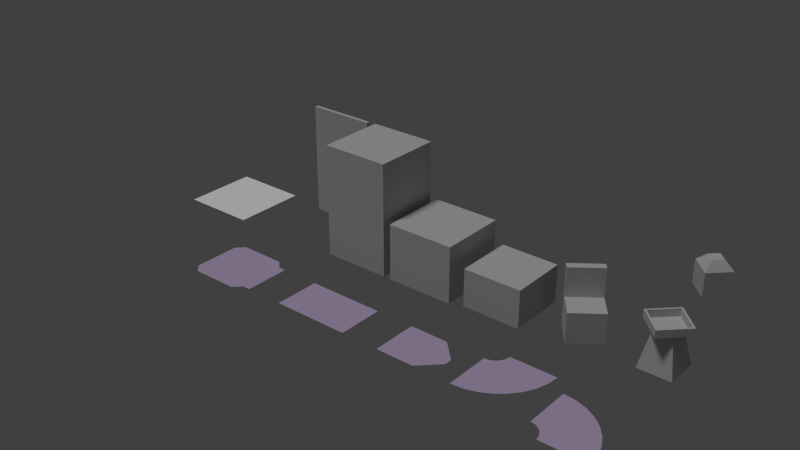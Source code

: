 # Source: tiles.blend  (saved by Blender 2.71.0; exported with 4.5.12 LTS)
import bpy
from mathutils import Matrix  # noqa: F401  (used for matrix-valued properties, if any)

bpy.ops.wm.read_factory_settings(use_empty=True)
scene = bpy.context.scene
scene.name = 'Scene'

# ---- collections
col_collection_1 = bpy.data.collections.new('Collection 1'); scene.collection.children.link(col_collection_1)

# ---- materials (node trees are filled in below, after node groups)
mat_block = bpy.data.materials.new('Block')
mat_block.alpha_threshold = 0.0
mat_block.use_transparent_shadow = False
mat_block.diffuse_color = (0.6038, 0.6038, 0.6038, 1.0)
mat_block.roughness = 0.5
mat_block.specular_intensity = 0.0
mat_block.line_color = (0.0, 0.0, 0.0, 1.0)
mat_path = bpy.data.materials.new('Path')
mat_path.alpha_threshold = 0.0
mat_path.use_transparent_shadow = False
mat_path.diffuse_color = (0.5657, 0.4473, 0.6619, 1.0)
mat_path.roughness = 0.5
mat_path.specular_intensity = 0.0
mat_path.line_color = (0.0, 0.0, 0.0, 1.0)
mat_floor = bpy.data.materials.new('Floor')
mat_floor.alpha_threshold = 0.0
mat_floor.use_transparent_shadow = False
mat_floor.diffuse_color = (1.0, 1.0, 1.0, 1.0)
mat_floor.roughness = 0.5
mat_floor.line_color = (0.0, 0.0, 0.0, 1.0)

# ---- material node trees

# ---- world
world_world = bpy.data.worlds.new('World'); scene.world = world_world
world_world.color = (0.05088, 0.05088, 0.05088)
world_world.use_sun_shadow = False
world_world.sun_shadow_jitter_overblur = 0.0
world_world.cycles.sampling_method = 'MANUAL'
world_world.cycles.sample_map_resolution = 256

# ---- lights
light_sun = bpy.data.lights.new('Sun', 'SUN')
light_sun.transmission_factor = 0.0
light_sun.angle = 0.1993
light_sun.energy = 1.0
light_sun.shadow_buffer_clip_start = 0.5
light_sun.shadow_soft_size = 0.1
light_sun.shadow_cascade_max_distance = 1000.0
light_sun.cycles.use_multiple_importance_sampling = False

# ---- meshes
me_cube_007 = bpy.data.meshes.new('Cube.007')
me_cube_007.from_pydata([(0.0, -0.4649, 1.0), (0.4649, 0.0, 1.0), (-0.4649, 0.0, 1.0), (0.0, 0.4649, 1.0), (0.0, -0.4649, 1.612), (0.4649, 0.0, 1.612), (-0.4649, 0.0, 1.612), (0.0, 0.4649, 1.612), (0.0, -0.2064, 1.835), (0.2064, 0.0, 1.835), (-0.2064, 0.0, 1.835), (0.0, 0.2064, 1.835)], [], [(0, 2, 3, 1), (7, 6, 10, 11), (3, 2, 6, 7), (1, 3, 7, 5), (0, 1, 5, 4), (2, 0, 4, 6), (8, 9, 11, 10), (5, 7, 11, 9), (4, 5, 9, 8), (6, 4, 8, 10)])
me_cube_007.materials.append(mat_block)
me_cube_007.use_remesh_preserve_volume = False
me_cube_007.use_remesh_preserve_attributes = False
me_cube_007.use_mirror_vertex_groups = False
me_cube_007.update()
me_cube_005 = bpy.data.meshes.new('Cube.005')
me_cube_005.from_pydata([(-0.4315, -0.4315, 0.0), (-0.4315, 0.4315, 0.0), (0.4315, 0.4315, 0.0), (0.4315, -0.4315, 0.0), (0.25, -0.25, 0.8986), (0.25, 0.25, 0.8986), (-0.25, 0.25, 0.8986), (-0.25, -0.25, 0.8986), (-0.6051, -2.98e-08, 1.0), (-2.98e-08, 0.6051, 1.0), (0.6051, 2.98e-08, 1.0), (2.98e-08, -0.6051, 1.0), (-0.6051, -2.98e-08, 1.197), (-2.98e-08, 0.6051, 1.197), (0.6051, 2.98e-08, 1.197), (2.98e-08, -0.6051, 1.197), (-0.5342, -2.631e-08, 1.197), (-2.543e-08, 0.5342, 1.197), (0.5342, 2.631e-08, 1.197), (2.718e-08, -0.5342, 1.197), (-0.5342, -2.631e-08, 1.0), (-2.543e-08, 0.5342, 1.0), (0.5342, 2.631e-08, 1.0), (2.718e-08, -0.5342, 1.0)], [], [(8, 9, 6), (0, 7, 6, 1), (2, 5, 4, 3), (8, 6, 7), (10, 5, 9), (3, 4, 7, 0), (1, 6, 5, 2), (6, 9, 5), (8, 11, 15, 12), (11, 10, 14, 15), (10, 9, 13, 14), (9, 8, 12, 13), (12, 15, 19, 16), (15, 14, 18, 19), (14, 13, 17, 18), (13, 12, 16, 17), (16, 19, 23, 20), (19, 18, 22, 23), (18, 17, 21, 22), (17, 16, 20, 21), (20, 23, 22, 21), (8, 7, 11), (7, 4, 11), (11, 4, 10), (5, 10, 4)])
me_cube_005.materials.append(mat_block)
me_cube_005.use_remesh_preserve_volume = False
me_cube_005.use_remesh_preserve_attributes = False
me_cube_005.use_mirror_vertex_groups = False
me_cube_005.update()
me_cube_004 = bpy.data.meshes.new('Cube.004')
me_cube_004.from_pydata([(-0.6212, 0.08648, 0.0), (0.08648, 0.6212, 0.0), (0.6212, -0.08648, 0.0), (-0.08648, -0.6212, 0.0), (-0.6212, 0.08648, 0.8004), (0.08648, 0.6212, 0.8004), (0.6212, -0.08648, 0.8004), (-0.08648, -0.6212, 0.8004), (0.2042, 0.4654, 0.8004), (-0.5035, -0.0693, 0.8004), (-0.6212, 0.08648, 1.556), (0.08648, 0.6212, 1.556), (0.2042, 0.4654, 1.556), (-0.5035, -0.0693, 1.556)], [], [(4, 5, 1, 0), (5, 8, 6, 2, 1), (6, 7, 3, 2), (7, 9, 4, 0, 3), (9, 8, 12, 13), (7, 6, 8, 9), (13, 12, 11, 10), (8, 5, 11, 12), (4, 9, 13, 10), (5, 4, 10, 11)])
me_cube_004.materials.append(mat_block)
me_cube_004.use_remesh_preserve_volume = False
me_cube_004.use_remesh_preserve_attributes = False
me_cube_004.use_mirror_vertex_groups = False
me_cube_004.update()
me_cube_003 = bpy.data.meshes.new('Cube.003')
me_cube_003.from_pydata([(-0.9, 0.8, 0.0), (-0.9, 0.9, 0.0), (0.9, 0.9, 0.0), (0.9, 0.8, 0.0), (-0.9, 0.8, 3.0), (-0.9, 0.9, 3.0), (0.9, 0.9, 3.0), (0.9, 0.8, 3.0)], [], [(4, 5, 1, 0), (5, 6, 2, 1), (6, 7, 3, 2), (7, 4, 0, 3), (7, 6, 5, 4)])
me_cube_003.materials.append(mat_block)
me_cube_003.use_remesh_preserve_volume = False
me_cube_003.use_remesh_preserve_attributes = False
me_cube_003.use_mirror_vertex_groups = False
me_cube_003.update()
me_cube_002 = bpy.data.meshes.new('Cube.002')
me_cube_002.from_pydata([(-0.9, -0.9, 0.0), (-0.9, 0.9, 0.0), (0.9, 0.9, 0.0), (0.9, -0.9, 0.0), (-0.9, -0.9, 3.0), (-0.9, 0.9, 3.0), (0.9, 0.9, 3.0), (0.9, -0.9, 3.0)], [], [(4, 5, 1, 0), (5, 6, 2, 1), (6, 7, 3, 2), (7, 4, 0, 3), (7, 6, 5, 4)])
me_cube_002.materials.append(mat_block)
me_cube_002.use_remesh_preserve_volume = False
me_cube_002.use_remesh_preserve_attributes = False
me_cube_002.use_mirror_vertex_groups = False
me_cube_002.update()
me_plane_013 = bpy.data.meshes.new('Plane.013')
me_plane_013.from_pydata([(-1.0, 0.6, 0.15), (-0.6879, 0.5693, 0.15), (-0.3877, 0.4782, 0.15), (-0.1111, 0.3304, 0.15), (0.1314, 0.1314, 0.15), (0.3304, -0.1111, 0.15), (0.4782, -0.3877, 0.15), (0.5693, -0.6879, 0.15), (0.6, -1.0, 0.15), (-1.0, -0.6, 0.15), (-0.8469, -0.6304, 0.15), (-0.7172, -0.7172, 0.15), (-0.6304, -0.8469, 0.15), (-0.6, -1.0, 0.15)], [], [(13, 8, 7, 6, 5, 4, 3, 2, 1, 0, 9, 10, 11, 12)])
me_plane_013.materials.append(mat_path)
me_plane_013.use_remesh_preserve_volume = False
me_plane_013.use_remesh_preserve_attributes = False
me_plane_013.use_mirror_vertex_groups = False
me_plane_013.update()
me_plane_012 = bpy.data.meshes.new('Plane.012')
me_plane_012.from_pydata([(-1.0, -0.6, 0.15), (-0.6879, -0.5693, 0.15), (-0.3877, -0.4782, 0.15), (-0.1111, -0.3304, 0.15), (0.1314, -0.1314, 0.15), (0.3304, 0.1111, 0.15), (0.4782, 0.3877, 0.15), (0.5693, 0.6879, 0.15), (0.6, 1.0, 0.15), (-1.0, 0.6, 0.15), (-0.8469, 0.6304, 0.15), (-0.7172, 0.7172, 0.15), (-0.6304, 0.8469, 0.15), (-0.6, 1.0, 0.15)], [], [(13, 12, 11, 10, 9, 0, 1, 2, 3, 4, 5, 6, 7, 8)])
me_plane_012.materials.append(mat_path)
me_plane_012.use_remesh_preserve_volume = False
me_plane_012.use_remesh_preserve_attributes = False
me_plane_012.use_mirror_vertex_groups = False
me_plane_012.update()
me_plane_011 = bpy.data.meshes.new('Plane.011')
me_plane_011.from_pydata([(-1.0, 0.6, 0.15), (-1.0, -0.6, 0.15), (-1.192e-07, 0.6, 0.15), (0.0, -0.6, 0.15), (0.5, 0.1, 0.15), (0.5, -0.1, 0.15)], [], [(0, 1, 3, 2), (2, 3, 5, 4)])
me_plane_011.materials.append(mat_path)
me_plane_011.use_remesh_preserve_volume = False
me_plane_011.use_remesh_preserve_attributes = False
me_plane_011.use_mirror_vertex_groups = False
me_plane_011.update()
me_plane_010 = bpy.data.meshes.new('Plane.010')
me_plane_010.from_pydata([(-1.0, 0.6, 0.15), (-1.0, -0.6, 0.15), (1.0, 0.6, 0.15), (1.0, -0.6, 0.15)], [], [(0, 1, 3, 2)])
me_plane_010.materials.append(mat_path)
me_plane_010.use_remesh_preserve_volume = False
me_plane_010.use_remesh_preserve_attributes = False
me_plane_010.use_mirror_vertex_groups = False
me_plane_010.update()
me_plane_009 = bpy.data.meshes.new('Plane.009')
me_plane_009.from_pydata([(0.8, 0.6, 0.15), (0.8, -0.6, 0.15), (1.0, 0.6, 0.15), (1.0, -0.6, 0.15), (0.6, 0.8, 0.15), (0.6, -0.8, 0.15), (-0.6, 0.8, 0.15), (-0.6, -0.8, 0.15), (-0.8, 0.6, 0.15), (-0.8, -0.6, 0.15)], [], [(0, 1, 3, 2), (1, 0, 4, 5), (5, 4, 6, 7), (7, 6, 8, 9)])
me_plane_009.materials.append(mat_path)
me_plane_009.use_remesh_preserve_volume = False
me_plane_009.use_remesh_preserve_attributes = False
me_plane_009.use_mirror_vertex_groups = False
me_plane_009.update()
me_cube_001 = bpy.data.meshes.new('Cube.001')
me_cube_001.from_pydata([(-0.7707, -0.7707, 0.0), (-0.7707, 0.7707, 0.0), (0.7707, 0.7707, 0.0), (0.7707, -0.7707, 0.0), (-0.7707, -0.7707, 1.0), (-0.7707, 0.7707, 1.0), (0.7707, 0.7707, 1.0), (0.7707, -0.7707, 1.0)], [], [(4, 5, 1, 0), (5, 6, 2, 1), (6, 7, 3, 2), (7, 4, 0, 3), (7, 6, 5, 4)])
me_cube_001.materials.append(mat_block)
me_cube_001.use_remesh_preserve_volume = False
me_cube_001.use_remesh_preserve_attributes = False
me_cube_001.use_mirror_vertex_groups = False
me_cube_001.update()
me_cube = bpy.data.meshes.new('Cube')
me_cube.from_pydata([(-0.9, -0.9, 0.0), (-0.9, 0.9, 0.0), (0.9, 0.9, 0.0), (0.9, -0.9, 0.0), (-0.9, -0.9, 1.5), (-0.9, 0.9, 1.5), (0.9, 0.9, 1.5), (0.9, -0.9, 1.5)], [], [(4, 5, 1, 0), (5, 6, 2, 1), (6, 7, 3, 2), (7, 4, 0, 3), (7, 6, 5, 4)])
me_cube.materials.append(mat_block)
me_cube.use_remesh_preserve_volume = False
me_cube.use_remesh_preserve_attributes = False
me_cube.use_mirror_vertex_groups = False
me_cube.update()
me_plane = bpy.data.meshes.new('Plane')
me_plane.from_pydata([(1.0, 1.0, 0.0), (1.0, -1.0, 0.0), (-1.0, 1.0, 0.0), (1.0, 1.0, 0.0), (1.0, -1.0, 0.0), (-1.0, -1.0, 0.0)], [(1, 3)], [(5, 4, 0, 2)])
me_plane.materials.append(mat_floor)
me_plane.use_remesh_preserve_volume = False
me_plane.use_remesh_preserve_attributes = False
me_plane.use_mirror_vertex_groups = False
me_plane.update()

# ---- objects
ob_hamster = bpy.data.objects.new('hamster', me_cube_007)
ob_hamster_cage = bpy.data.objects.new('hamster_cage', me_cube_005)
ob_chair = bpy.data.objects.new('chair', me_cube_004)
ob_blackboard = bpy.data.objects.new('blackboard', me_cube_003)
ob_pillar = bpy.data.objects.new('pillar', me_cube_002)
ob_sun = bpy.data.objects.new('Sun', light_sun)
ob_path_right = bpy.data.objects.new('path_right', me_plane_013)
ob_path_left = bpy.data.objects.new('path_left', me_plane_012)
ob_path_end = bpy.data.objects.new('path_end', me_plane_011)
ob_path_straight = bpy.data.objects.new('path_straight', me_plane_010)
ob_path_start = bpy.data.objects.new('path_start', me_plane_009)
ob_small_desk = bpy.data.objects.new('small_desk', me_cube_001)
ob_desk = bpy.data.objects.new('desk', me_cube)
ob_empty = bpy.data.objects.new('empty', me_plane)

# ---- transforms, parenting, visibility, modifiers, constraints
ob_hamster.location = (7.0, 8.0, 0.0)
ob_hamster.lineart.crease_threshold = 0.0
ob_hamster_cage.location = (7.0, 6.0, 0.0)
ob_hamster_cage.lineart.crease_threshold = 0.0
ob_chair.location = (5.0, 6.0, 0.0)
ob_chair.lineart.crease_threshold = 0.0
ob_blackboard.location = (-3.0, 6.0, 0.0)
ob_blackboard.lineart.crease_threshold = 0.0
ob_pillar.location = (-1.0, 6.0, 0.0)
ob_pillar.lineart.crease_threshold = 0.0
ob_sun.location = (-1.2, -2.272, 6.576)
ob_sun.rotation_euler = (0.3652, -0.07509, -0.2923)
ob_sun.lineart.crease_threshold = 0.0
ob_path_right.location = (7.0, 3.0, 0.0)
ob_path_right.lineart.crease_threshold = 0.0
ob_path_left.location = (5.0, 3.0, 0.0)
ob_path_left.lineart.crease_threshold = 0.0
ob_path_end.location = (3.0, 3.0, 0.0)
ob_path_end.lineart.crease_threshold = 0.0
ob_path_straight.location = (0.0, 3.0, 0.0)
ob_path_straight.lineart.crease_threshold = 0.0
ob_path_start.location = (-3.0, 3.0, 0.0)
ob_path_start.lineart.crease_threshold = 0.0
ob_small_desk.location = (3.0, 6.0, 0.0)
ob_small_desk.lineart.crease_threshold = 0.0
ob_desk.location = (1.0, 6.0, 0.0)
ob_desk.lineart.crease_threshold = 0.0
ob_empty.location = (-6.0, 6.0, 0.0)
ob_empty.lineart.crease_threshold = 0.0

# ---- collection membership
col_collection_1.objects.link(ob_hamster)
col_collection_1.objects.link(ob_hamster_cage)
col_collection_1.objects.link(ob_chair)
col_collection_1.objects.link(ob_blackboard)
col_collection_1.objects.link(ob_pillar)
col_collection_1.objects.link(ob_sun)
col_collection_1.objects.link(ob_path_right)
col_collection_1.objects.link(ob_path_left)
col_collection_1.objects.link(ob_path_end)
col_collection_1.objects.link(ob_path_straight)
col_collection_1.objects.link(ob_path_start)
col_collection_1.objects.link(ob_small_desk)
col_collection_1.objects.link(ob_desk)
col_collection_1.objects.link(ob_empty)

# ---- scene / render settings (as saved in the file)
scene.frame_start = 1; scene.frame_end = 250; scene.frame_set(1)
scene.render.engine = 'BLENDER_EEVEE_NEXT'
scene.render.resolution_percentage = 50
scene.render.dither_intensity = 0.0
scene.cycles.use_denoising = False
scene.cycles.samples = 10
scene.cycles.sampling_pattern = 'TABULATED_SOBOL'
scene.cycles.light_sampling_threshold = 0.0
scene.cycles.use_adaptive_sampling = False
scene.cycles.use_light_tree = False
scene.cycles.blur_glossy = 0.0
scene.cycles.volume_bounces = 1
scene.cycles.pixel_filter_type = 'GAUSSIAN'
scene.cycles.sample_clamp_indirect = 0.0
scene.view_settings.view_transform = 'Standard'
bpy.context.view_layer.update()

# ---- added for rendering (the .blend has no active camera): camera
cam_auto = bpy.data.cameras.new('AutoCamera')
cam_auto.lens = 50.0
cam_auto.sensor_width = 36.0
cam_auto.clip_end = 1000.0
ob_auto_camera = bpy.data.objects.new('AutoCamera', cam_auto)
scene.collection.objects.link(ob_auto_camera)
ob_auto_camera.location = (15.3387, -12.8109, 13.5289)
ob_auto_camera.rotation_euler = (1.09748, -7.21219e-08, 0.694738)
scene.camera = ob_auto_camera
bpy.context.view_layer.update()
